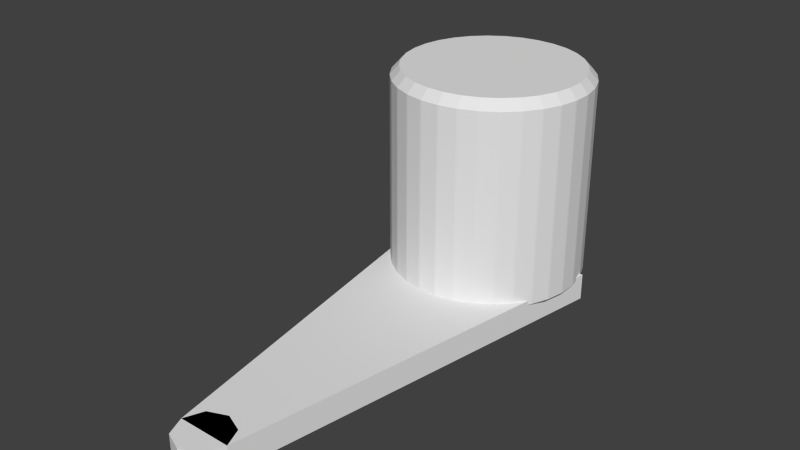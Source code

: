 # Source: gmotor.blend  (saved by Blender 2.62.0; exported with 4.5.12 LTS)
import bpy
from mathutils import Matrix  # noqa: F401  (used for matrix-valued properties, if any)

bpy.ops.wm.read_factory_settings(use_empty=True)
scene = bpy.context.scene
scene.name = 'Scene'

# ---- collections
col_collection_1 = bpy.data.collections.new('Collection 1'); scene.collection.children.link(col_collection_1)

# ---- world
world_world = bpy.data.worlds.new('World'); scene.world = world_world
world_world.color = (0.05088, 0.05088, 0.05088)
world_world.use_sun_shadow = False
world_world.sun_shadow_jitter_overblur = 0.0
world_world.cycles.sampling_method = 'MANUAL'
world_world.cycles.sample_map_resolution = 256

# ---- meshes
me_cube = bpy.data.meshes.new('Cube')
me_cube.from_pydata([(0.9, 1.0, -1.0), (0.25, -0.875, -1.0), (-0.25, -0.875, -1.0), (-0.9, 1.0, -1.0), (0.9, 1.0, 1.0), (0.25, -0.875, 1.0), (-0.25, -0.875, 1.0), (-0.9, 1.0, 1.0), (0.0, -0.75, -1.0), (0.1768, -0.7866, -1.0), (0.25, -0.875, -1.0), (0.1768, -0.9634, -1.0), (-2.186e-08, -1.0, -1.0), (-0.1768, -0.9634, -1.0), (-0.25, -0.875, -1.0), (-0.1768, -0.7866, -1.0), (-7.55e-08, -0.75, 1.0), (0.1768, -0.7866, 1.0), (0.25, -0.875, 1.0), (0.1768, -0.9634, 1.0), (-5.962e-09, -1.0, 1.0), (-0.1768, -0.9634, 1.0), (-0.25, -0.875, 1.0), (-0.1768, -0.7866, 1.0), (0.0, -0.875, -1.0), (0.0, -0.875, 1.0), (-0.25, 1.48, 6.0), (-0.25, 1.23, 6.0), (0.25, 1.23, 6.0), (0.25, 1.48, 6.0), (-0.25, 1.48, 2.0), (-0.25, 1.23, 2.0), (0.25, 1.23, 2.0), (0.25, 1.48, 2.0), (0.08066, 1.284, -3.709e-08), (0.08066, 1.284, -3.709e-08), (0.08066, 1.284, -3.709e-08), (0.08066, 1.284, 16.0), (0.08066, 1.284, 16.0), (0.08066, 1.284, 16.0), (0.2389, 1.269, -3.709e-08), (0.2389, 1.269, -3.709e-08), (0.2389, 1.269, -3.709e-08), (0.2389, 1.269, 16.0), (0.2389, 1.269, 16.0), (0.2389, 1.269, 16.0), (0.3879, 1.238, -3.709e-08), (0.3879, 1.238, -3.709e-08), (0.3879, 1.238, -3.709e-08), (0.3879, 1.238, 16.0), (0.3879, 1.238, 16.0), (0.3879, 1.238, 16.0), (0.522, 1.193, -3.709e-08), (0.522, 1.193, -3.709e-08), (0.522, 1.193, -3.709e-08), (0.522, 1.193, 16.0), (0.522, 1.193, 16.0), (0.522, 1.193, 16.0), (0.6361, 1.136, -3.709e-08), (0.6361, 1.136, -3.709e-08), (0.6361, 1.136, -3.709e-08), (0.6361, 1.136, 16.0), (0.6361, 1.136, 16.0), (0.6361, 1.136, 16.0), (0.7257, 1.069, -3.709e-08), (0.7257, 1.069, -3.709e-08), (0.7257, 1.069, -3.709e-08), (0.7257, 1.069, 16.0), (0.7257, 1.069, 16.0), (0.7257, 1.069, 16.0), (0.7874, 0.9944, -3.709e-08), (0.7874, 0.9944, -3.709e-08), (0.7874, 0.9944, -3.709e-08), (0.7874, 0.9944, 16.0), (0.7874, 0.9944, 16.0), (0.7874, 0.9944, 16.0), (0.8189, 0.9153, -3.709e-08), (0.8189, 0.9153, -3.709e-08), (0.8189, 0.9153, -3.709e-08), (0.8189, 0.9153, 16.0), (0.8189, 0.9153, 16.0), (0.8189, 0.9153, 16.0), (0.8189, 0.8347, -3.709e-08), (0.8189, 0.8347, -3.709e-08), (0.8189, 0.8347, -3.709e-08), (0.8189, 0.8347, 16.0), (0.8189, 0.8347, 16.0), (0.8189, 0.8347, 16.0), (0.7874, 0.7556, -3.709e-08), (0.7874, 0.7556, -3.709e-08), (0.7874, 0.7556, -3.709e-08), (0.7874, 0.7556, 16.0), (0.7874, 0.7556, 16.0), (0.7874, 0.7556, 16.0), (0.7257, 0.6811, -3.709e-08), (0.7257, 0.681, -3.709e-08), (0.7257, 0.681, -3.709e-08), (0.7257, 0.681, 16.0), (0.7257, 0.681, 16.0), (0.7257, 0.681, 16.0), (0.6361, 0.614, -3.709e-08), (0.6361, 0.614, -3.709e-08), (0.6361, 0.614, -3.709e-08), (0.6361, 0.614, 16.0), (0.6361, 0.614, 16.0), (0.6361, 0.614, 16.0), (0.522, 0.557, -3.709e-08), (0.522, 0.557, -3.709e-08), (0.522, 0.557, -3.709e-08), (0.522, 0.557, 16.0), (0.522, 0.557, 16.0), (0.522, 0.557, 16.0), (0.3879, 0.5121, -3.709e-08), (0.3879, 0.5121, -3.709e-08), (0.3879, 0.5121, -3.709e-08), (0.3879, 0.5121, 16.0), (0.3879, 0.5121, 16.0), (0.3879, 0.5121, 16.0), (0.2389, 0.4813, -3.709e-08), (0.2389, 0.4813, -3.709e-08), (0.2389, 0.4813, -3.709e-08), (0.2389, 0.4813, 16.0), (0.2389, 0.4813, 16.0), (0.2389, 0.4813, 16.0), (0.08066, 0.4655, -3.709e-08), (0.08066, 0.4655, -3.709e-08), (0.08066, 0.4655, -3.709e-08), (0.08066, 0.4655, 16.0), (0.08066, 0.4655, 16.0), (0.08066, 0.4655, 16.0), (-0.08066, 0.4655, -3.709e-08), (-0.08066, 0.4655, -3.709e-08), (-0.08066, 0.4655, -3.709e-08), (-0.08066, 0.4655, 16.0), (-0.08066, 0.4655, 16.0), (-0.08066, 0.4655, 16.0), (-0.2389, 0.4813, -3.709e-08), (-0.2389, 0.4813, -3.709e-08), (-0.2389, 0.4813, -3.709e-08), (-0.2389, 0.4813, 16.0), (-0.2389, 0.4813, 16.0), (-0.2389, 0.4813, 16.0), (-0.3879, 0.5121, -3.709e-08), (-0.3879, 0.5121, -3.709e-08), (-0.3879, 0.5121, -3.709e-08), (-0.3879, 0.5121, 16.0), (-0.3879, 0.5121, 16.0), (-0.3879, 0.5121, 16.0), (-0.522, 0.557, -3.709e-08), (-0.522, 0.557, -3.709e-08), (-0.522, 0.557, -3.709e-08), (-0.522, 0.557, 16.0), (-0.522, 0.557, 16.0), (-0.522, 0.557, 16.0), (-0.6361, 0.614, -3.709e-08), (-0.6361, 0.614, -3.709e-08), (-0.6361, 0.614, -3.709e-08), (-0.6361, 0.614, 16.0), (-0.6361, 0.614, 16.0), (-0.6361, 0.614, 16.0), (-0.7257, 0.6811, -3.709e-08), (-0.7257, 0.681, -3.709e-08), (-0.7257, 0.681, -3.709e-08), (-0.7257, 0.681, 16.0), (-0.7257, 0.681, 16.0), (-0.7257, 0.681, 16.0), (-0.7874, 0.7556, -3.709e-08), (-0.7874, 0.7556, -3.709e-08), (-0.7874, 0.7556, -3.709e-08), (-0.7874, 0.7556, 16.0), (-0.7874, 0.7556, 16.0), (-0.7874, 0.7556, 16.0), (-0.8189, 0.8347, -3.709e-08), (-0.8189, 0.8347, -3.709e-08), (-0.8189, 0.8347, -3.709e-08), (-0.8189, 0.8347, 16.0), (-0.8189, 0.8347, 16.0), (-0.8189, 0.8347, 16.0), (-0.8189, 0.9153, -3.709e-08), (-0.8189, 0.9153, -3.709e-08), (-0.8189, 0.9153, -3.709e-08), (-0.8189, 0.9153, 16.0), (-0.8189, 0.9153, 16.0), (-0.8189, 0.9153, 16.0), (-0.7874, 0.9944, -3.709e-08), (-0.7874, 0.9944, -3.709e-08), (-0.7874, 0.9944, -3.709e-08), (-0.7874, 0.9944, 16.0), (-0.7874, 0.9944, 16.0), (-0.7874, 0.9944, 16.0), (-0.7257, 1.069, -3.709e-08), (-0.7257, 1.069, -3.709e-08), (-0.7257, 1.069, -3.709e-08), (-0.7257, 1.069, 16.0), (-0.7257, 1.069, 16.0), (-0.7257, 1.069, 16.0), (-0.6361, 1.136, -3.709e-08), (-0.6361, 1.136, -3.709e-08), (-0.6361, 1.136, -3.709e-08), (-0.6361, 1.136, 16.0), (-0.6361, 1.136, 16.0), (-0.6361, 1.136, 16.0), (-0.522, 1.193, -3.709e-08), (-0.522, 1.193, -3.709e-08), (-0.522, 1.193, -3.709e-08), (-0.522, 1.193, 16.0), (-0.522, 1.193, 16.0), (-0.522, 1.193, 16.0), (-0.3879, 1.238, -3.709e-08), (-0.3879, 1.238, -3.709e-08), (-0.3879, 1.238, -3.709e-08), (-0.3879, 1.238, 16.0), (-0.3879, 1.238, 16.0), (-0.3879, 1.238, 16.0), (-0.2389, 1.269, -3.709e-08), (-0.2389, 1.269, -3.709e-08), (-0.2389, 1.269, -3.709e-08), (-0.2389, 1.269, 16.0), (-0.2389, 1.269, 16.0), (-0.2389, 1.269, 16.0), (-0.08066, 1.284, -3.709e-08), (-0.08066, 1.284, -3.709e-08), (-0.08066, 1.284, -3.709e-08), (-0.08065, 1.284, 16.0), (-0.08065, 1.284, 16.0), (-0.08066, 1.284, 16.0), (0.08027, 1.325, 0.7107), (0.08027, 1.325, 15.29), (0.09686, 1.324, 15.29), (0.09686, 1.324, 0.7107), (0.2543, 1.309, 0.7107), (0.2543, 1.309, 15.29), (0.2703, 1.306, 15.29), (0.2703, 1.306, 0.7107), (0.4186, 1.275, 0.7107), (0.4186, 1.275, 15.29), (0.4333, 1.271, 15.29), (0.4333, 1.271, 0.7107), (0.5668, 1.227, 0.7107), (0.5668, 1.227, 15.29), (0.5796, 1.222, 15.29), (0.5796, 1.222, 0.7107), (0.6932, 1.165, 0.7107), (0.6932, 1.165, 15.29), (0.7037, 1.158, 15.29), (0.7037, 1.158, 0.7107), (0.7929, 1.092, 0.7107), (0.7929, 1.092, 15.29), (0.8008, 1.084, 15.29), (0.8008, 1.084, 0.7107), (0.8622, 1.01, 0.7107), (0.8622, 1.01, 15.29), (0.867, 1.002, 15.29), (0.867, 1.002, 0.7107), (0.8984, 0.9234, 0.7107), (0.8984, 0.9234, 15.29), (0.9, 0.9151, 15.29), (0.9, 0.9151, 0.7107), (0.9, 0.8349, 0.7107), (0.9, 0.8349, 15.29), (0.8984, 0.8266, 15.29), (0.8984, 0.8266, 0.7107), (0.867, 0.7478, 0.7107), (0.867, 0.7478, 15.29), (0.8622, 0.7399, 15.29), (0.8622, 0.7399, 0.7107), (0.8008, 0.6657, 0.7107), (0.8008, 0.6657, 15.29), (0.7929, 0.6584, 15.29), (0.7929, 0.6584, 0.7107), (0.7037, 0.5916, 0.7107), (0.7037, 0.5916, 15.29), (0.6932, 0.5852, 15.29), (0.6932, 0.5852, 0.7107), (0.5796, 0.5284, 0.7107), (0.5796, 0.5284, 15.29), (0.5668, 0.5231, 15.29), (0.5668, 0.5231, 0.7107), (0.4333, 0.4785, 0.7107), (0.4333, 0.4785, 15.29), (0.4186, 0.4746, 15.29), (0.4186, 0.4746, 0.7107), (0.2703, 0.4439, 0.7107), (0.2703, 0.4439, 15.29), (0.2543, 0.4415, 15.29), (0.2543, 0.4415, 0.7107), (0.09686, 0.4258, 0.7107), (0.09686, 0.4258, 15.29), (0.08027, 0.425, 15.29), (0.08027, 0.425, 0.7107), (-0.08027, 0.425, 0.7107), (-0.08027, 0.425, 15.29), (-0.09685, 0.4258, 15.29), (-0.09686, 0.4258, 0.7107), (-0.2543, 0.4415, 0.7107), (-0.2543, 0.4415, 15.29), (-0.2703, 0.4439, 15.29), (-0.2703, 0.4439, 0.7107), (-0.4186, 0.4746, 0.7107), (-0.4186, 0.4746, 15.29), (-0.4333, 0.4785, 15.29), (-0.4333, 0.4785, 0.7107), (-0.5668, 0.5231, 0.7107), (-0.5668, 0.5231, 15.29), (-0.5796, 0.5284, 15.29), (-0.5796, 0.5284, 0.7107), (-0.6932, 0.5852, 0.7107), (-0.6932, 0.5852, 15.29), (-0.7037, 0.5916, 15.29), (-0.7037, 0.5916, 0.7107), (-0.7929, 0.6584, 0.7107), (-0.7929, 0.6584, 15.29), (-0.8008, 0.6657, 15.29), (-0.8008, 0.6657, 0.7107), (-0.8622, 0.7399, 0.7107), (-0.8622, 0.7399, 15.29), (-0.867, 0.7478, 15.29), (-0.867, 0.7478, 0.7107), (-0.8984, 0.8266, 0.7107), (-0.8984, 0.8266, 15.29), (-0.9, 0.8349, 15.29), (-0.9, 0.8349, 0.7107), (-0.9, 0.9151, 0.7107), (-0.9, 0.9151, 15.29), (-0.8984, 0.9234, 15.29), (-0.8984, 0.9234, 0.7107), (-0.867, 1.002, 0.7107), (-0.867, 1.002, 15.29), (-0.8622, 1.01, 15.29), (-0.8622, 1.01, 0.7107), (-0.8008, 1.084, 0.7107), (-0.8008, 1.084, 15.29), (-0.7929, 1.092, 15.29), (-0.7929, 1.092, 0.7107), (-0.7037, 1.158, 0.7107), (-0.7037, 1.158, 15.29), (-0.6932, 1.165, 15.29), (-0.6932, 1.165, 0.7107), (-0.5796, 1.222, 0.7107), (-0.5796, 1.222, 15.29), (-0.5668, 1.227, 15.29), (-0.5668, 1.227, 0.7107), (-0.4333, 1.271, 0.7107), (-0.4333, 1.271, 15.29), (-0.4186, 1.275, 15.29), (-0.4186, 1.275, 0.7107), (-0.2703, 1.306, 0.7107), (-0.2703, 1.306, 15.29), (-0.2543, 1.309, 15.29), (-0.2543, 1.309, 0.7107), (-0.08027, 1.325, 15.29), (-0.08027, 1.325, 0.7107), (-0.09686, 1.324, 0.7107), (-0.09686, 1.324, 15.29)], [], [(0, 1, 2, 3), (4, 7, 6, 5), (0, 4, 5, 1), (1, 5, 6, 2), (2, 6, 7, 3), (4, 0, 3, 7), (24, 8, 9), (25, 17, 16), (24, 9, 10), (25, 18, 17), (24, 10, 11), (25, 19, 18), (24, 11, 12), (25, 20, 19), (24, 12, 13), (25, 21, 20), (24, 13, 14), (25, 22, 21), (24, 14, 15), (25, 23, 22), (15, 8, 24), (25, 16, 23), (8, 16, 17, 9), (9, 17, 18, 10), (10, 18, 19, 11), (11, 19, 20, 12), (12, 20, 21, 13), (13, 21, 22, 14), (14, 22, 23, 15), (16, 8, 15, 23), (30, 26, 29, 33), (26, 30, 31, 27), (32, 28, 27, 31), (33, 29, 28, 32), (29, 26, 27, 28), (33, 32, 31, 30), (36, 34, 35), (38, 39, 37), (41, 42, 40), (44, 45, 43), (47, 48, 46), (50, 51, 49), (53, 54, 52), (56, 57, 55), (59, 60, 58), (62, 63, 61), (65, 66, 64), (68, 69, 67), (71, 72, 70), (74, 75, 73), (77, 78, 76), (80, 81, 79), (83, 84, 82), (86, 87, 85), (89, 90, 88), (92, 93, 91), (95, 96, 94), (98, 99, 97), (101, 102, 100), (104, 105, 103), (107, 108, 106), (110, 111, 109), (113, 114, 112), (116, 117, 115), (119, 120, 118), (122, 123, 121), (125, 126, 124), (128, 129, 127), (131, 132, 130), (134, 135, 133), (137, 138, 136), (140, 141, 139), (143, 144, 142), (146, 147, 145), (149, 150, 148), (152, 153, 151), (155, 156, 154), (158, 159, 157), (161, 162, 160), (164, 165, 163), (167, 168, 166), (170, 171, 169), (173, 174, 172), (176, 177, 175), (179, 180, 178), (182, 183, 181), (185, 186, 184), (188, 189, 187), (191, 192, 190), (194, 195, 193), (197, 198, 196), (200, 201, 199), (203, 204, 202), (206, 207, 205), (209, 210, 208), (212, 213, 211), (215, 216, 214), (218, 219, 217), (221, 222, 220), (224, 225, 223), (228, 229, 226, 227), (232, 233, 230, 231), (236, 237, 234, 235), (240, 241, 238, 239), (244, 245, 242, 243), (248, 249, 246, 247), (252, 253, 250, 251), (256, 257, 254, 255), (260, 261, 258, 259), (264, 265, 262, 263), (268, 269, 266, 267), (272, 273, 270, 271), (276, 277, 274, 275), (280, 281, 278, 279), (284, 285, 282, 283), (288, 289, 286, 287), (292, 293, 290, 291), (296, 297, 294, 295), (300, 301, 298, 299), (304, 305, 302, 303), (308, 309, 306, 307), (312, 313, 310, 311), (316, 317, 314, 315), (320, 321, 318, 319), (324, 325, 322, 323), (328, 329, 326, 327), (332, 333, 330, 331), (336, 337, 334, 335), (340, 341, 338, 339), (344, 345, 342, 343), (348, 349, 346, 347), (352, 353, 350, 351), (34, 222, 221, 35), (40, 34, 36, 41), (229, 36, 35, 226), (37, 43, 45, 38), (223, 37, 39, 224), (38, 228, 227, 39), (46, 40, 42, 47), (233, 42, 41, 230), (43, 49, 51, 44), (44, 232, 231, 45), (52, 46, 48, 53), (237, 48, 47, 234), (49, 55, 57, 50), (50, 236, 235, 51), (58, 52, 54, 59), (241, 54, 53, 238), (55, 61, 63, 56), (56, 240, 239, 57), (64, 58, 60, 65), (245, 60, 59, 242), (61, 67, 69, 62), (62, 244, 243, 63), (70, 64, 66, 71), (249, 66, 65, 246), (67, 73, 75, 68), (68, 248, 247, 69), (76, 70, 72, 77), (253, 72, 71, 250), (73, 79, 81, 74), (74, 252, 251, 75), (82, 76, 78, 83), (257, 78, 77, 254), (79, 85, 87, 80), (80, 256, 255, 81), (88, 82, 84, 89), (261, 84, 83, 258), (85, 91, 93, 86), (86, 260, 259, 87), (94, 88, 90, 95), (265, 90, 89, 262), (91, 97, 99, 92), (92, 264, 263, 93), (100, 94, 96, 101), (269, 96, 95, 266), (97, 103, 105, 98), (98, 268, 267, 99), (106, 100, 102, 107), (273, 102, 101, 270), (103, 109, 111, 104), (104, 272, 271, 105), (112, 106, 108, 113), (277, 108, 107, 274), (109, 115, 117, 110), (110, 276, 275, 111), (118, 112, 114, 119), (281, 114, 113, 278), (115, 121, 123, 116), (116, 280, 279, 117), (124, 118, 120, 125), (285, 120, 119, 282), (121, 127, 129, 122), (122, 284, 283, 123), (130, 124, 126, 131), (289, 126, 125, 286), (127, 133, 135, 128), (128, 288, 287, 129), (136, 130, 132, 137), (293, 132, 131, 290), (133, 139, 141, 134), (134, 292, 291, 135), (142, 136, 138, 143), (297, 138, 137, 294), (139, 145, 147, 140), (140, 296, 295, 141), (148, 142, 144, 149), (301, 144, 143, 298), (145, 151, 153, 146), (146, 300, 299, 147), (154, 148, 150, 155), (305, 150, 149, 302), (151, 157, 159, 152), (152, 304, 303, 153), (160, 154, 156, 161), (309, 156, 155, 306), (157, 163, 165, 158), (158, 308, 307, 159), (166, 160, 162, 167), (313, 162, 161, 310), (163, 169, 171, 164), (164, 312, 311, 165), (172, 166, 168, 173), (317, 168, 167, 314), (169, 175, 177, 170), (170, 316, 315, 171), (178, 172, 174, 179), (321, 174, 173, 318), (175, 181, 183, 176), (176, 320, 319, 177), (184, 178, 180, 185), (325, 180, 179, 322), (181, 187, 189, 182), (182, 324, 323, 183), (190, 184, 186, 191), (329, 186, 185, 326), (187, 193, 195, 188), (188, 328, 327, 189), (196, 190, 192, 197), (333, 192, 191, 330), (193, 199, 201, 194), (194, 332, 331, 195), (202, 196, 198, 203), (337, 198, 197, 334), (199, 205, 207, 200), (200, 336, 335, 201), (208, 202, 204, 209), (341, 204, 203, 338), (205, 211, 213, 206), (206, 340, 339, 207), (214, 208, 210, 215), (345, 210, 209, 342), (211, 217, 219, 212), (212, 344, 343, 213), (222, 214, 216, 220), (349, 216, 215, 346), (217, 223, 225, 218), (218, 348, 347, 219), (220, 352, 351, 221), (353, 225, 224, 350), (350, 227, 226, 351), (228, 231, 230, 229), (232, 235, 234, 233), (236, 239, 238, 237), (240, 243, 242, 241), (244, 247, 246, 245), (248, 251, 250, 249), (252, 255, 254, 253), (256, 259, 258, 257), (260, 263, 262, 261), (264, 267, 266, 265), (268, 271, 270, 269), (272, 275, 274, 273), (276, 279, 278, 277), (280, 283, 282, 281), (284, 287, 286, 285), (288, 291, 290, 289), (292, 295, 294, 293), (296, 299, 298, 297), (300, 303, 302, 301), (304, 307, 306, 305), (308, 311, 310, 309), (312, 315, 314, 313), (316, 319, 318, 317), (320, 323, 322, 321), (324, 327, 326, 325), (328, 331, 330, 329), (332, 335, 334, 333), (336, 339, 338, 337), (340, 343, 342, 341), (344, 347, 346, 345), (348, 353, 352, 349), (221, 351, 226, 35), (36, 229, 230, 41), (42, 233, 234, 47), (48, 237, 238, 53), (54, 241, 242, 59), (60, 245, 246, 65), (66, 249, 250, 71), (72, 253, 254, 77), (78, 257, 258, 83), (84, 261, 262, 89), (90, 265, 266, 95), (96, 269, 270, 101), (102, 273, 274, 107), (108, 277, 278, 113), (114, 281, 282, 119), (120, 285, 286, 125), (126, 289, 290, 131), (132, 293, 294, 137), (138, 297, 298, 143), (144, 301, 302, 149), (150, 305, 306, 155), (156, 309, 310, 161), (162, 313, 314, 167), (168, 317, 318, 173), (174, 321, 322, 179), (180, 325, 326, 185), (186, 329, 330, 191), (192, 333, 334, 197), (198, 337, 338, 203), (204, 341, 342, 209), (210, 345, 346, 215), (216, 349, 352, 220), (39, 227, 350, 224), (45, 231, 228, 38), (51, 235, 232, 44), (57, 239, 236, 50), (63, 243, 240, 56), (69, 247, 244, 62), (75, 251, 248, 68), (81, 255, 252, 74), (87, 259, 256, 80), (93, 263, 260, 86), (99, 267, 264, 92), (105, 271, 268, 98), (111, 275, 272, 104), (117, 279, 276, 110), (123, 283, 280, 116), (129, 287, 284, 122), (135, 291, 288, 128), (141, 295, 292, 134), (147, 299, 296, 140), (153, 303, 300, 146), (159, 307, 304, 152), (165, 311, 308, 158), (171, 315, 312, 164), (177, 319, 316, 170), (183, 323, 320, 176), (189, 327, 324, 182), (195, 331, 328, 188), (201, 335, 332, 194), (207, 339, 336, 200), (213, 343, 340, 206), (219, 347, 344, 212), (225, 353, 348, 218), (34, 208, 214, 222), (211, 37, 223, 217), (52, 34, 40, 46), (70, 52, 58, 64), (88, 70, 76, 82), (106, 88, 94, 100), (124, 106, 112, 118), (142, 124, 130, 136), (160, 142, 148, 154), (178, 160, 166, 172), (196, 178, 184, 190), (34, 196, 202, 208), (88, 34, 52, 70), (142, 88, 106, 124), (196, 142, 160, 178), (34, 88, 142, 196), (193, 211, 205, 199), (175, 193, 187, 181), (157, 175, 169, 163), (139, 157, 151, 145), (121, 139, 133, 127), (103, 121, 115, 109), (85, 103, 97, 91), (67, 85, 79, 73), (49, 67, 61, 55), (211, 49, 43, 37), (157, 211, 193, 175), (103, 157, 139, 121), (49, 103, 85, 67), (103, 49, 211, 157)])
me_cube.use_remesh_preserve_volume = False
me_cube.use_remesh_preserve_attributes = False
me_cube.use_mirror_vertex_groups = False
me_cube.update()

# ---- objects
ob_cube = bpy.data.objects.new('Cube', me_cube)

# ---- transforms, parenting, visibility, modifiers, constraints
ob_cube.location = (0.0, -0.875, -0.5)
ob_cube.scale = (0.5, 1.0, 0.0625)
ob_cube.lineart.crease_threshold = 0.0

# ---- collection membership
col_collection_1.objects.link(ob_cube)

# ---- scene / render settings (as saved in the file)
scene.frame_start = 1; scene.frame_end = 250; scene.frame_set(1)
scene.render.engine = 'BLENDER_EEVEE_NEXT'
scene.render.image_settings.color_mode = 'RGB'
scene.render.image_settings.compression = 90
scene.render.resolution_percentage = 50
scene.render.dither_intensity = 0.0
scene.render.bake_margin = 2
scene.render.bake_bias = 0.0
scene.cycles.use_denoising = False
scene.cycles.samples = 10
scene.cycles.sampling_pattern = 'TABULATED_SOBOL'
scene.cycles.light_sampling_threshold = 0.0
scene.cycles.use_adaptive_sampling = False
scene.cycles.use_light_tree = False
scene.cycles.blur_glossy = 0.0
scene.cycles.volume_bounces = 1
scene.cycles.pixel_filter_type = 'GAUSSIAN'
scene.cycles.sample_clamp_indirect = 0.0
scene.view_settings.view_transform = 'Standard'
bpy.context.view_layer.update()

# ---- added for rendering (the .blend has no active camera and no usable light): camera, sun
cam_auto = bpy.data.cameras.new('AutoCamera')
cam_auto.lens = 50.0
cam_auto.sensor_width = 36.0
cam_auto.clip_end = 1000.0
ob_auto_camera = bpy.data.objects.new('AutoCamera', cam_auto)
scene.collection.objects.link(ob_auto_camera)
ob_auto_camera.location = (2.6315, -3.7928, 2.07395)
ob_auto_camera.rotation_euler = (1.09748, -7.21219e-08, 0.694738)
scene.camera = ob_auto_camera
light_auto_sun = bpy.data.lights.new('AutoSun', 'SUN')
light_auto_sun.energy = 3.0
light_auto_sun.angle = 0.0523599
ob_auto_sun = bpy.data.objects.new('AutoSun', light_auto_sun)
scene.collection.objects.link(ob_auto_sun)
ob_auto_sun.rotation_euler = (0.872665, 0.174533, 0.523599)
bpy.context.view_layer.update()
